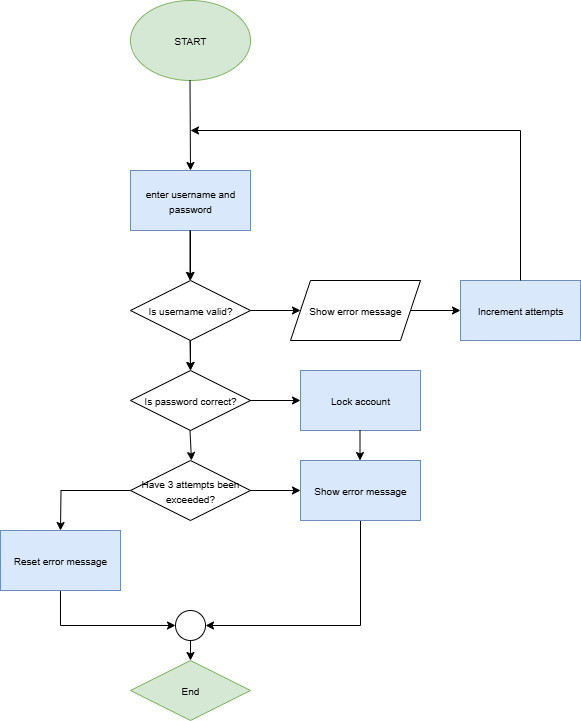

The diagram above was exported from draw.io. Its source (the exported page's mxGraphModel, read from the mxfile embedded in the PNG):
<mxGraphModel dx="1418" dy="786" grid="1" gridSize="10" guides="1" tooltips="1" connect="1" arrows="1" fold="1" page="1" pageScale="1" pageWidth="850" pageHeight="1100" math="0" shadow="0">
  <root>
    <mxCell id="0" />
    <mxCell id="1" parent="0" />
    <mxCell id="4JDBVmW3eRbEcy6MRG3g-2" value="&lt;font style=&quot;font-size: 10px;&quot;&gt;START&lt;/font&gt;" style="ellipse;whiteSpace=wrap;html=1;fillColor=#d5e8d4;strokeColor=#82b366;" vertex="1" parent="1">
      <mxGeometry x="150" y="30" width="120" height="80" as="geometry" />
    </mxCell>
    <mxCell id="4JDBVmW3eRbEcy6MRG3g-17" value="" style="edgeStyle=orthogonalEdgeStyle;rounded=0;orthogonalLoop=1;jettySize=auto;html=1;" edge="1" parent="1" source="4JDBVmW3eRbEcy6MRG3g-3" target="4JDBVmW3eRbEcy6MRG3g-4">
      <mxGeometry relative="1" as="geometry" />
    </mxCell>
    <mxCell id="4JDBVmW3eRbEcy6MRG3g-3" value="&lt;font style=&quot;font-size: 10px;&quot;&gt;enter username and password&lt;/font&gt;" style="rounded=0;whiteSpace=wrap;html=1;fillColor=#dae8fc;strokeColor=#6c8ebf;" vertex="1" parent="1">
      <mxGeometry x="150" y="200" width="120" height="60" as="geometry" />
    </mxCell>
    <mxCell id="4JDBVmW3eRbEcy6MRG3g-23" value="" style="edgeStyle=orthogonalEdgeStyle;rounded=0;orthogonalLoop=1;jettySize=auto;html=1;" edge="1" parent="1" source="4JDBVmW3eRbEcy6MRG3g-4" target="4JDBVmW3eRbEcy6MRG3g-11">
      <mxGeometry relative="1" as="geometry" />
    </mxCell>
    <mxCell id="4JDBVmW3eRbEcy6MRG3g-4" value="Is username valid?" style="rhombus;whiteSpace=wrap;html=1;fontSize=10;" vertex="1" parent="1">
      <mxGeometry x="150" y="310" width="120" height="60" as="geometry" />
    </mxCell>
    <mxCell id="4JDBVmW3eRbEcy6MRG3g-6" value="" style="endArrow=classic;html=1;rounded=0;" edge="1" parent="1">
      <mxGeometry width="50" height="50" relative="1" as="geometry">
        <mxPoint x="209.5" y="260" as="sourcePoint" />
        <mxPoint x="209.5" y="310" as="targetPoint" />
      </mxGeometry>
    </mxCell>
    <mxCell id="4JDBVmW3eRbEcy6MRG3g-10" value="" style="endArrow=classic;html=1;rounded=0;" edge="1" parent="1">
      <mxGeometry width="50" height="50" relative="1" as="geometry">
        <mxPoint x="209.5" y="110" as="sourcePoint" />
        <mxPoint x="210" y="200" as="targetPoint" />
      </mxGeometry>
    </mxCell>
    <mxCell id="4JDBVmW3eRbEcy6MRG3g-11" value="&lt;font style=&quot;font-size: 10px;&quot;&gt;Is password correct?&lt;/font&gt;" style="rhombus;whiteSpace=wrap;html=1;" vertex="1" parent="1">
      <mxGeometry x="150" y="400" width="120" height="60" as="geometry" />
    </mxCell>
    <mxCell id="4JDBVmW3eRbEcy6MRG3g-12" value="&lt;font style=&quot;font-size: 10px;&quot;&gt;Have 3 attempts been exceeded?&lt;/font&gt;" style="rhombus;whiteSpace=wrap;html=1;" vertex="1" parent="1">
      <mxGeometry x="150" y="490" width="120" height="60" as="geometry" />
    </mxCell>
    <mxCell id="4JDBVmW3eRbEcy6MRG3g-13" value="&lt;font style=&quot;font-size: 10px;&quot;&gt;End&lt;/font&gt;" style="rhombus;whiteSpace=wrap;html=1;fillColor=#d5e8d4;strokeColor=#82b366;" vertex="1" parent="1">
      <mxGeometry x="150" y="690" width="120" height="60" as="geometry" />
    </mxCell>
    <mxCell id="4JDBVmW3eRbEcy6MRG3g-14" value="" style="endArrow=classic;html=1;rounded=0;" edge="1" parent="1">
      <mxGeometry width="50" height="50" relative="1" as="geometry">
        <mxPoint x="209.5" y="370" as="sourcePoint" />
        <mxPoint x="210" y="400" as="targetPoint" />
      </mxGeometry>
    </mxCell>
    <mxCell id="4JDBVmW3eRbEcy6MRG3g-16" value="" style="endArrow=classic;html=1;rounded=0;" edge="1" parent="1">
      <mxGeometry width="50" height="50" relative="1" as="geometry">
        <mxPoint x="209.5" y="460" as="sourcePoint" />
        <mxPoint x="211" y="490" as="targetPoint" />
      </mxGeometry>
    </mxCell>
    <mxCell id="4JDBVmW3eRbEcy6MRG3g-18" value="" style="endArrow=classic;html=1;rounded=0;" edge="1" parent="1">
      <mxGeometry width="50" height="50" relative="1" as="geometry">
        <mxPoint x="270" y="340" as="sourcePoint" />
        <mxPoint x="320" y="340" as="targetPoint" />
      </mxGeometry>
    </mxCell>
    <mxCell id="4JDBVmW3eRbEcy6MRG3g-19" value="" style="endArrow=classic;html=1;rounded=0;" edge="1" parent="1">
      <mxGeometry width="50" height="50" relative="1" as="geometry">
        <mxPoint x="269" y="430" as="sourcePoint" />
        <mxPoint x="320" y="430" as="targetPoint" />
      </mxGeometry>
    </mxCell>
    <mxCell id="4JDBVmW3eRbEcy6MRG3g-20" value="" style="endArrow=classic;html=1;rounded=0;" edge="1" parent="1">
      <mxGeometry width="50" height="50" relative="1" as="geometry">
        <mxPoint x="270" y="520" as="sourcePoint" />
        <mxPoint x="320" y="520" as="targetPoint" />
      </mxGeometry>
    </mxCell>
    <mxCell id="4JDBVmW3eRbEcy6MRG3g-21" value="&lt;font style=&quot;font-size: 10px;&quot;&gt;Lock account&lt;/font&gt;" style="rounded=0;whiteSpace=wrap;html=1;fillColor=#dae8fc;strokeColor=#6c8ebf;" vertex="1" parent="1">
      <mxGeometry x="320" y="400" width="120" height="60" as="geometry" />
    </mxCell>
    <mxCell id="4JDBVmW3eRbEcy6MRG3g-32" style="edgeStyle=orthogonalEdgeStyle;rounded=0;orthogonalLoop=1;jettySize=auto;html=1;exitX=0.5;exitY=1;exitDx=0;exitDy=0;entryX=1;entryY=0.5;entryDx=0;entryDy=0;" edge="1" parent="1" source="4JDBVmW3eRbEcy6MRG3g-22" target="4JDBVmW3eRbEcy6MRG3g-28">
      <mxGeometry relative="1" as="geometry" />
    </mxCell>
    <mxCell id="4JDBVmW3eRbEcy6MRG3g-22" value="&lt;font style=&quot;font-size: 10px;&quot;&gt;Show error message&lt;/font&gt;" style="rounded=0;whiteSpace=wrap;html=1;fillColor=#dae8fc;strokeColor=#6c8ebf;" vertex="1" parent="1">
      <mxGeometry x="320" y="490" width="120" height="60" as="geometry" />
    </mxCell>
    <mxCell id="4JDBVmW3eRbEcy6MRG3g-24" value="" style="endArrow=classic;html=1;rounded=0;" edge="1" parent="1">
      <mxGeometry width="50" height="50" relative="1" as="geometry">
        <mxPoint x="379.5" y="460" as="sourcePoint" />
        <mxPoint x="380" y="490" as="targetPoint" />
        <Array as="points">
          <mxPoint x="379.5" y="490" />
        </Array>
      </mxGeometry>
    </mxCell>
    <mxCell id="4JDBVmW3eRbEcy6MRG3g-30" style="edgeStyle=orthogonalEdgeStyle;rounded=0;orthogonalLoop=1;jettySize=auto;html=1;exitX=0.5;exitY=1;exitDx=0;exitDy=0;entryX=0;entryY=0.5;entryDx=0;entryDy=0;" edge="1" parent="1" source="4JDBVmW3eRbEcy6MRG3g-25" target="4JDBVmW3eRbEcy6MRG3g-28">
      <mxGeometry relative="1" as="geometry" />
    </mxCell>
    <mxCell id="4JDBVmW3eRbEcy6MRG3g-25" value="&lt;font style=&quot;font-size: 10px;&quot;&gt;Reset error message&lt;/font&gt;" style="rounded=0;whiteSpace=wrap;html=1;fillColor=#dae8fc;strokeColor=#6c8ebf;" vertex="1" parent="1">
      <mxGeometry x="20" y="560" width="120" height="60" as="geometry" />
    </mxCell>
    <mxCell id="4JDBVmW3eRbEcy6MRG3g-27" style="edgeStyle=orthogonalEdgeStyle;rounded=0;orthogonalLoop=1;jettySize=auto;html=1;exitX=0;exitY=0.5;exitDx=0;exitDy=0;" edge="1" parent="1" source="4JDBVmW3eRbEcy6MRG3g-12">
      <mxGeometry relative="1" as="geometry">
        <mxPoint x="80" y="560" as="targetPoint" />
      </mxGeometry>
    </mxCell>
    <mxCell id="4JDBVmW3eRbEcy6MRG3g-41" style="edgeStyle=orthogonalEdgeStyle;rounded=0;orthogonalLoop=1;jettySize=auto;html=1;exitX=0.5;exitY=1;exitDx=0;exitDy=0;entryX=0.5;entryY=0;entryDx=0;entryDy=0;" edge="1" parent="1" source="4JDBVmW3eRbEcy6MRG3g-28" target="4JDBVmW3eRbEcy6MRG3g-13">
      <mxGeometry relative="1" as="geometry" />
    </mxCell>
    <mxCell id="4JDBVmW3eRbEcy6MRG3g-28" value="" style="ellipse;whiteSpace=wrap;html=1;aspect=fixed;" vertex="1" parent="1">
      <mxGeometry x="195" y="640" width="30" height="30" as="geometry" />
    </mxCell>
    <mxCell id="4JDBVmW3eRbEcy6MRG3g-36" style="edgeStyle=orthogonalEdgeStyle;rounded=0;orthogonalLoop=1;jettySize=auto;html=1;exitX=1;exitY=0.5;exitDx=0;exitDy=0;entryX=0;entryY=0.5;entryDx=0;entryDy=0;" edge="1" parent="1" source="4JDBVmW3eRbEcy6MRG3g-33" target="4JDBVmW3eRbEcy6MRG3g-34">
      <mxGeometry relative="1" as="geometry" />
    </mxCell>
    <mxCell id="4JDBVmW3eRbEcy6MRG3g-33" value="&lt;font style=&quot;font-size: 10px;&quot;&gt;Show error message&lt;/font&gt;" style="shape=parallelogram;perimeter=parallelogramPerimeter;whiteSpace=wrap;html=1;fixedSize=1;" vertex="1" parent="1">
      <mxGeometry x="310" y="310" width="130" height="60" as="geometry" />
    </mxCell>
    <mxCell id="4JDBVmW3eRbEcy6MRG3g-34" value="&lt;font style=&quot;font-size: 10px;&quot;&gt;Increment attempts&lt;/font&gt;" style="rounded=0;whiteSpace=wrap;html=1;fillColor=#dae8fc;strokeColor=#6c8ebf;" vertex="1" parent="1">
      <mxGeometry x="480" y="310" width="120" height="60" as="geometry" />
    </mxCell>
    <mxCell id="4JDBVmW3eRbEcy6MRG3g-39" value="" style="endArrow=classic;html=1;rounded=0;" edge="1" parent="1">
      <mxGeometry width="50" height="50" relative="1" as="geometry">
        <mxPoint x="540" y="310" as="sourcePoint" />
        <mxPoint x="210" y="160" as="targetPoint" />
        <Array as="points">
          <mxPoint x="540" y="160" />
        </Array>
      </mxGeometry>
    </mxCell>
  </root>
</mxGraphModel>